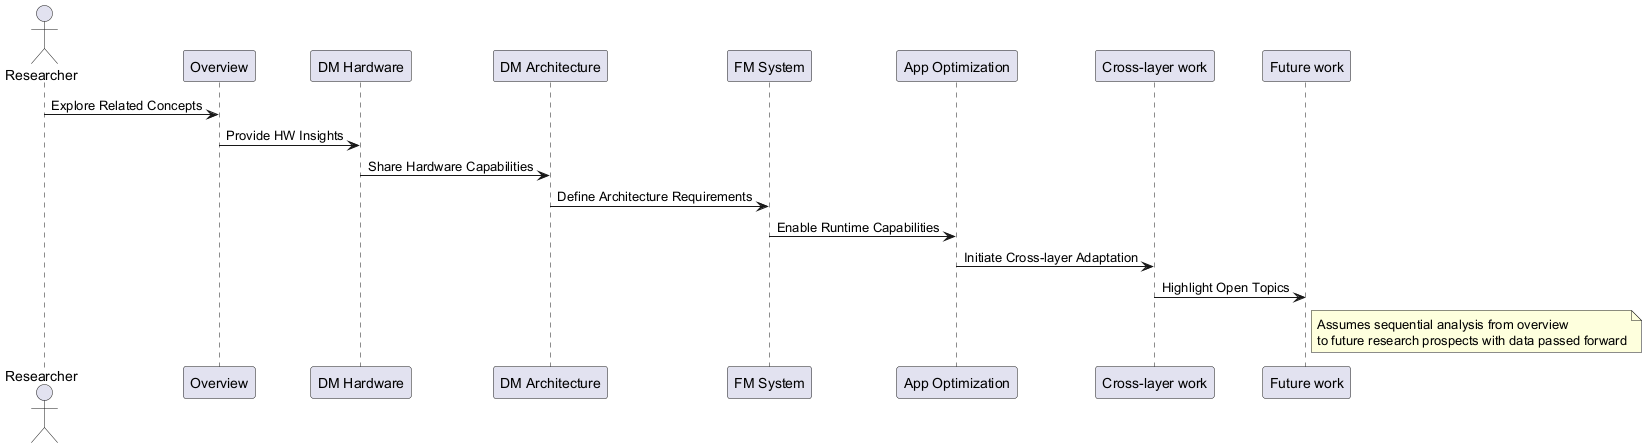

The diagram above was rendered by PlantUML. Its source (embedded in the PNG):
@startuml

actor Researcher
participant "Overview"
participant "DM Hardware"
participant "DM Architecture"
participant "FM System"
participant "App Optimization"
participant "Cross-layer work"
participant "Future work"

Researcher -> "Overview": Explore Related Concepts
"Overview" -> "DM Hardware": Provide HW Insights
"DM Hardware" -> "DM Architecture": Share Hardware Capabilities
"DM Architecture" -> "FM System": Define Architecture Requirements
"FM System" -> "App Optimization": Enable Runtime Capabilities
"App Optimization" -> "Cross-layer work": Initiate Cross-layer Adaptation
"Cross-layer work" -> "Future work": Highlight Open Topics

note right of "Future work"
  Assumes sequential analysis from overview 
  to future research prospects with data passed forward
end note

@enduml